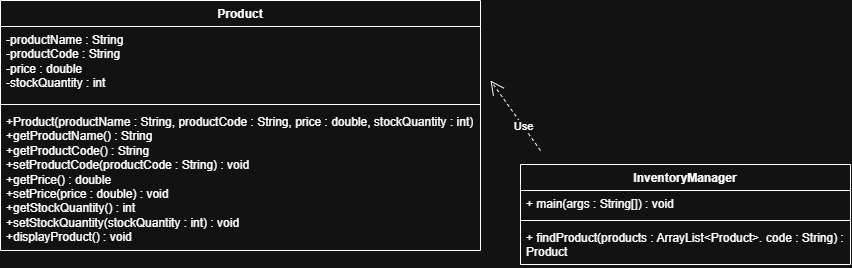

The diagram above was exported from draw.io. Its source (the exported page's mxGraphModel, read from the mxfile embedded in the PNG):
<mxGraphModel dx="896" dy="493" grid="1" gridSize="10" guides="1" tooltips="1" connect="1" arrows="1" fold="1" page="1" pageScale="1" pageWidth="850" pageHeight="1100" math="0" shadow="0">
  <root>
    <mxCell id="0" />
    <mxCell id="1" parent="0" />
    <mxCell id="rKu23-aEN9ykyfkVTxIf-8" parent="1" style="swimlane;fontStyle=1;align=center;verticalAlign=top;childLayout=stackLayout;horizontal=1;startSize=26;horizontalStack=0;resizeParent=1;resizeParentMax=0;resizeLast=0;collapsible=1;marginBottom=0;whiteSpace=wrap;html=1;" value="Product" vertex="1">
      <mxGeometry height="250" width="480" y="50" as="geometry" />
    </mxCell>
    <mxCell id="rKu23-aEN9ykyfkVTxIf-9" parent="rKu23-aEN9ykyfkVTxIf-8" style="text;strokeColor=none;fillColor=none;align=left;verticalAlign=top;spacingLeft=4;spacingRight=4;overflow=hidden;rotatable=0;points=[[0,0.5],[1,0.5]];portConstraint=eastwest;whiteSpace=wrap;html=1;" value="-productName : String&lt;div&gt;-productCode : String&amp;nbsp;&lt;/div&gt;&lt;div&gt;-price : double&lt;/div&gt;&lt;div&gt;-stockQuantity : int&amp;nbsp;&lt;/div&gt;" vertex="1">
      <mxGeometry height="74" width="480" y="26" as="geometry" />
    </mxCell>
    <mxCell id="rKu23-aEN9ykyfkVTxIf-10" parent="rKu23-aEN9ykyfkVTxIf-8" style="line;strokeWidth=1;fillColor=none;align=left;verticalAlign=middle;spacingTop=-1;spacingLeft=3;spacingRight=3;rotatable=0;labelPosition=right;points=[];portConstraint=eastwest;strokeColor=inherit;" value="" vertex="1">
      <mxGeometry height="8" width="480" y="100" as="geometry" />
    </mxCell>
    <mxCell id="rKu23-aEN9ykyfkVTxIf-11" parent="rKu23-aEN9ykyfkVTxIf-8" style="text;strokeColor=none;fillColor=none;align=left;verticalAlign=top;spacingLeft=4;spacingRight=4;overflow=hidden;rotatable=0;points=[[0,0.5],[1,0.5]];portConstraint=eastwest;whiteSpace=wrap;html=1;" value="+Product(productName : String, productCode : String, price : double, stockQuantity : int)&lt;div&gt;+getProductName() : String&amp;nbsp;&lt;/div&gt;&lt;div&gt;+getProductCode() : String&amp;nbsp;&lt;/div&gt;&lt;div&gt;+setProductCode(productCode : String) : void&lt;/div&gt;&lt;div&gt;+getPrice() : double&lt;/div&gt;&lt;div&gt;+setPrice(price : double) : void&lt;/div&gt;&lt;div&gt;+getStockQuantity() : int&amp;nbsp;&lt;/div&gt;&lt;div&gt;+setStockQuantity(stockQuantity : int) : void&lt;/div&gt;&lt;div&gt;+displayProduct() : void&amp;nbsp;&lt;/div&gt;" vertex="1">
      <mxGeometry height="142" width="480" y="108" as="geometry" />
    </mxCell>
    <mxCell id="rKu23-aEN9ykyfkVTxIf-12" parent="1" style="swimlane;fontStyle=1;align=center;verticalAlign=top;childLayout=stackLayout;horizontal=1;startSize=26;horizontalStack=0;resizeParent=1;resizeParentMax=0;resizeLast=0;collapsible=1;marginBottom=0;whiteSpace=wrap;html=1;" value="InventoryManager" vertex="1">
      <mxGeometry height="100" width="330" x="520" y="214" as="geometry" />
    </mxCell>
    <mxCell id="rKu23-aEN9ykyfkVTxIf-13" parent="rKu23-aEN9ykyfkVTxIf-12" style="text;strokeColor=none;fillColor=none;align=left;verticalAlign=top;spacingLeft=4;spacingRight=4;overflow=hidden;rotatable=0;points=[[0,0.5],[1,0.5]];portConstraint=eastwest;whiteSpace=wrap;html=1;" value="+ main(args : String[]) : void" vertex="1">
      <mxGeometry height="26" width="330" y="26" as="geometry" />
    </mxCell>
    <mxCell id="rKu23-aEN9ykyfkVTxIf-14" parent="rKu23-aEN9ykyfkVTxIf-12" style="line;strokeWidth=1;fillColor=none;align=left;verticalAlign=middle;spacingTop=-1;spacingLeft=3;spacingRight=3;rotatable=0;labelPosition=right;points=[];portConstraint=eastwest;strokeColor=inherit;" value="" vertex="1">
      <mxGeometry height="8" width="330" y="52" as="geometry" />
    </mxCell>
    <mxCell id="rKu23-aEN9ykyfkVTxIf-15" parent="rKu23-aEN9ykyfkVTxIf-12" style="text;strokeColor=none;fillColor=none;align=left;verticalAlign=top;spacingLeft=4;spacingRight=4;overflow=hidden;rotatable=0;points=[[0,0.5],[1,0.5]];portConstraint=eastwest;whiteSpace=wrap;html=1;" value="+ findProduct(products : ArrayList&amp;lt;Product&amp;gt;. code : String) : Product" vertex="1">
      <mxGeometry height="40" width="330" y="60" as="geometry" />
    </mxCell>
    <mxCell id="rKu23-aEN9ykyfkVTxIf-16" edge="1" parent="1" style="endArrow=open;endSize=12;dashed=1;html=1;rounded=0;" value="Use">
      <mxGeometry relative="1" width="160" x="-0.3042" as="geometry">
        <Array as="points">
          <mxPoint x="540" y="200" />
        </Array>
        <mxPoint x="540" y="200" as="sourcePoint" />
        <mxPoint x="490" y="130" as="targetPoint" />
      </mxGeometry>
    </mxCell>
  </root>
</mxGraphModel>